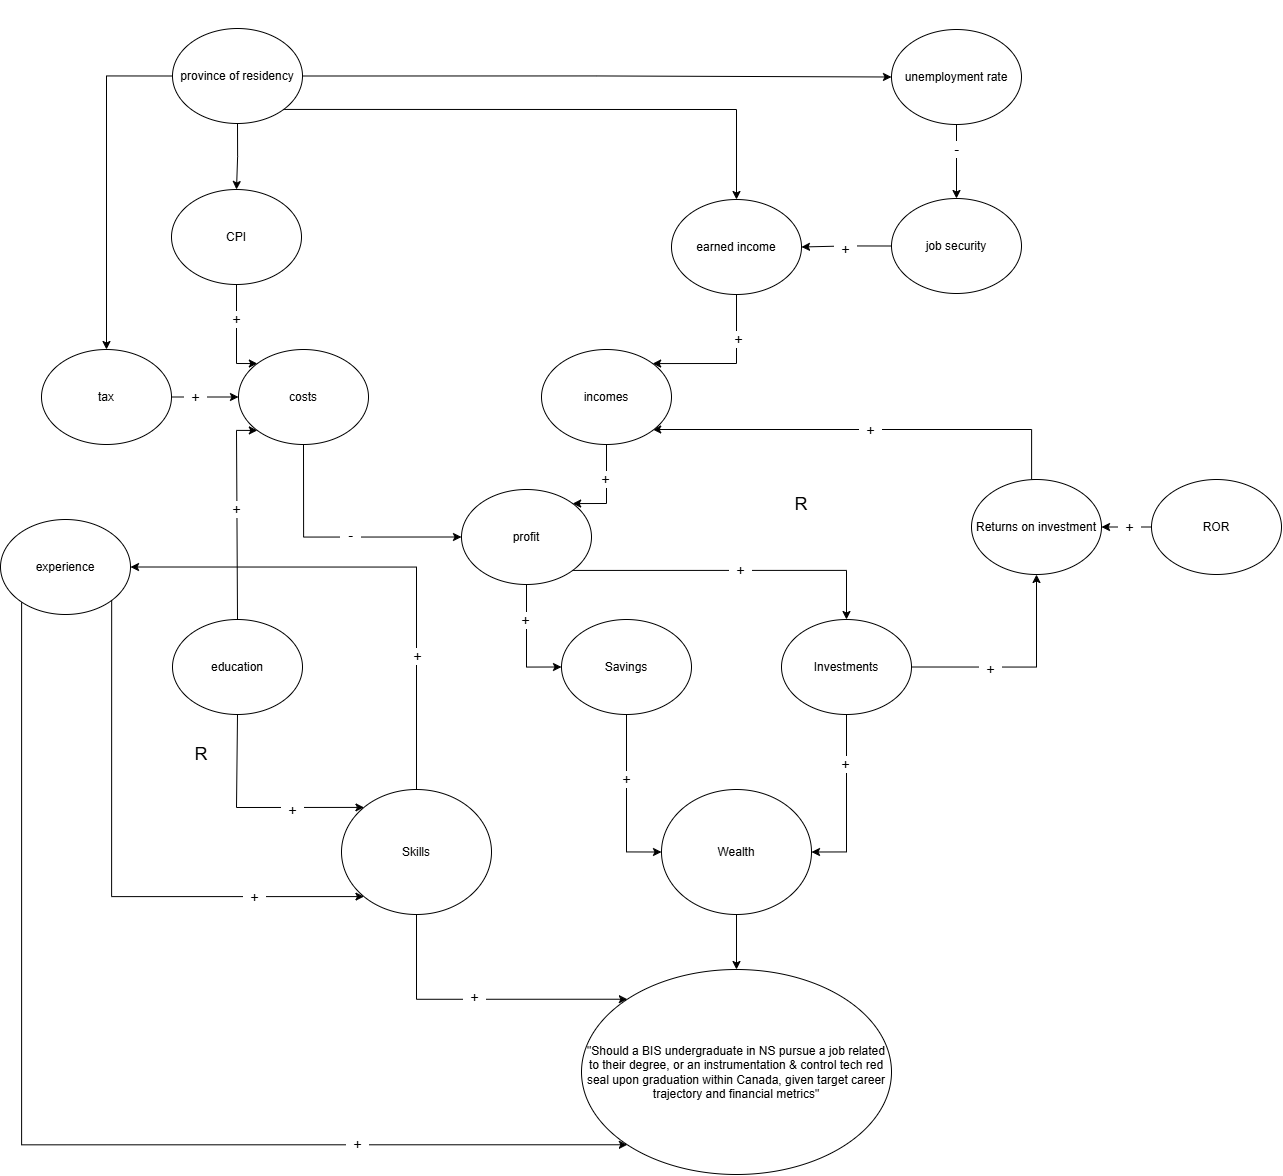

The diagram above was exported from draw.io. Its source (the exported page's mxGraphModel, read from the mxfile embedded in the PNG):
<mxGraphModel dx="2597" dy="1964" grid="1" gridSize="10" guides="1" tooltips="1" connect="1" arrows="1" fold="1" page="1" pageScale="1" pageWidth="850" pageHeight="1100" math="0" shadow="0">
  <root>
    <mxCell id="0" />
    <mxCell id="1" parent="0" />
    <mxCell id="ejbByAvyapnUwPOE_ilV-9" parent="1" style="ellipse;whiteSpace=wrap;html=1;" value="&quot;Should a BIS undergraduate in NS pursue a job related to their degree, or an instrumentation &amp;amp; control tech red seal upon graduation within Canada, given target career trajectory and financial metrics&quot;" vertex="1">
      <mxGeometry height="205" width="310" x="280" y="500" as="geometry" />
    </mxCell>
    <mxCell id="ukmu4aRRYl3w-U3BRA4X-12" edge="1" parent="1" source="ukmu4aRRYl3w-U3BRA4X-1" style="edgeStyle=orthogonalEdgeStyle;rounded=0;orthogonalLoop=1;jettySize=auto;html=1;exitX=0.5;exitY=1;exitDx=0;exitDy=0;" target="ejbByAvyapnUwPOE_ilV-9">
      <mxGeometry relative="1" as="geometry" />
    </mxCell>
    <mxCell id="ukmu4aRRYl3w-U3BRA4X-1" parent="1" style="ellipse;whiteSpace=wrap;html=1;" value="&lt;div&gt;Wealth&lt;/div&gt;" vertex="1">
      <mxGeometry height="125" width="150" x="360" y="320" as="geometry" />
    </mxCell>
    <mxCell id="ukmu4aRRYl3w-U3BRA4X-11" edge="1" parent="1" source="ukmu4aRRYl3w-U3BRA4X-2" style="edgeStyle=orthogonalEdgeStyle;rounded=0;orthogonalLoop=1;jettySize=auto;html=1;exitX=0.5;exitY=1;exitDx=0;exitDy=0;entryX=0;entryY=0;entryDx=0;entryDy=0;" target="ejbByAvyapnUwPOE_ilV-9">
      <mxGeometry relative="1" as="geometry">
        <Array as="points">
          <mxPoint x="115" y="530" />
        </Array>
      </mxGeometry>
    </mxCell>
    <mxCell id="ukmu4aRRYl3w-U3BRA4X-47" edge="1" parent="1" source="ukmu4aRRYl3w-U3BRA4X-2" style="edgeStyle=orthogonalEdgeStyle;rounded=0;orthogonalLoop=1;jettySize=auto;html=1;exitX=0.5;exitY=0;exitDx=0;exitDy=0;entryX=1;entryY=0.5;entryDx=0;entryDy=0;" target="ukmu4aRRYl3w-U3BRA4X-22">
      <mxGeometry relative="1" as="geometry" />
    </mxCell>
    <mxCell id="ukmu4aRRYl3w-U3BRA4X-2" parent="1" style="ellipse;whiteSpace=wrap;html=1;" value="&lt;div&gt;Skills&lt;/div&gt;" vertex="1">
      <mxGeometry height="125" width="150" x="40" y="320" as="geometry" />
    </mxCell>
    <mxCell id="ukmu4aRRYl3w-U3BRA4X-14" edge="1" parent="1" source="ukmu4aRRYl3w-U3BRA4X-4" style="edgeStyle=orthogonalEdgeStyle;rounded=0;orthogonalLoop=1;jettySize=auto;html=1;exitX=0.5;exitY=1;exitDx=0;exitDy=0;entryX=0;entryY=0.5;entryDx=0;entryDy=0;" target="ukmu4aRRYl3w-U3BRA4X-1">
      <mxGeometry relative="1" as="geometry" />
    </mxCell>
    <mxCell id="ukmu4aRRYl3w-U3BRA4X-39" edge="1" parent="1" source="ukmu4aRRYl3w-U3BRA4X-6" style="edgeStyle=orthogonalEdgeStyle;rounded=0;orthogonalLoop=1;jettySize=auto;html=1;exitX=1;exitY=1;exitDx=0;exitDy=0;entryX=0.5;entryY=0;entryDx=0;entryDy=0;" target="ukmu4aRRYl3w-U3BRA4X-5">
      <mxGeometry relative="1" as="geometry">
        <Array as="points">
          <mxPoint x="545" y="101" />
        </Array>
      </mxGeometry>
    </mxCell>
    <mxCell id="ukmu4aRRYl3w-U3BRA4X-4" parent="1" style="ellipse;whiteSpace=wrap;html=1;" value="Savings" vertex="1">
      <mxGeometry height="95" width="130" x="260" y="150" as="geometry" />
    </mxCell>
    <mxCell id="ukmu4aRRYl3w-U3BRA4X-15" edge="1" parent="1" source="ukmu4aRRYl3w-U3BRA4X-5" style="edgeStyle=orthogonalEdgeStyle;rounded=0;orthogonalLoop=1;jettySize=auto;html=1;exitX=0.5;exitY=1;exitDx=0;exitDy=0;entryX=1;entryY=0.5;entryDx=0;entryDy=0;" target="ukmu4aRRYl3w-U3BRA4X-1">
      <mxGeometry relative="1" as="geometry" />
    </mxCell>
    <mxCell id="ukmu4aRRYl3w-U3BRA4X-38" edge="1" parent="1" source="ukmu4aRRYl3w-U3BRA4X-5" style="edgeStyle=orthogonalEdgeStyle;rounded=0;orthogonalLoop=1;jettySize=auto;html=1;exitX=1;exitY=0.5;exitDx=0;exitDy=0;entryX=0.5;entryY=1;entryDx=0;entryDy=0;" target="ukmu4aRRYl3w-U3BRA4X-7">
      <mxGeometry relative="1" as="geometry" />
    </mxCell>
    <mxCell id="ukmu4aRRYl3w-U3BRA4X-5" parent="1" style="ellipse;whiteSpace=wrap;html=1;" value="Investments" vertex="1">
      <mxGeometry height="95" width="130" x="480" y="150" as="geometry" />
    </mxCell>
    <mxCell id="ukmu4aRRYl3w-U3BRA4X-6" parent="1" style="ellipse;whiteSpace=wrap;html=1;" value="profit" vertex="1">
      <mxGeometry height="95" width="130" x="160" y="20" as="geometry" />
    </mxCell>
    <mxCell id="ukmu4aRRYl3w-U3BRA4X-33" edge="1" parent="1" source="ukmu4aRRYl3w-U3BRA4X-7" style="edgeStyle=orthogonalEdgeStyle;rounded=0;orthogonalLoop=1;jettySize=auto;html=1;exitX=0.5;exitY=0;exitDx=0;exitDy=0;entryX=1;entryY=1;entryDx=0;entryDy=0;" target="ukmu4aRRYl3w-U3BRA4X-18">
      <mxGeometry relative="1" as="geometry">
        <Array as="points">
          <mxPoint x="730" y="10" />
          <mxPoint x="730" y="-40" />
          <mxPoint x="351" y="-40" />
        </Array>
      </mxGeometry>
    </mxCell>
    <mxCell id="ukmu4aRRYl3w-U3BRA4X-7" parent="1" style="ellipse;whiteSpace=wrap;html=1;" value="Returns on investment" vertex="1">
      <mxGeometry height="95" width="130" x="670" y="10" as="geometry" />
    </mxCell>
    <mxCell id="ukmu4aRRYl3w-U3BRA4X-9" edge="1" parent="1" source="ukmu4aRRYl3w-U3BRA4X-8" style="edgeStyle=orthogonalEdgeStyle;rounded=0;orthogonalLoop=1;jettySize=auto;html=1;exitX=0;exitY=0.5;exitDx=0;exitDy=0;entryX=1;entryY=0.5;entryDx=0;entryDy=0;" target="ukmu4aRRYl3w-U3BRA4X-7">
      <mxGeometry relative="1" as="geometry" />
    </mxCell>
    <mxCell id="ukmu4aRRYl3w-U3BRA4X-8" parent="1" style="ellipse;whiteSpace=wrap;html=1;" value="ROR" vertex="1">
      <mxGeometry height="95" width="130" x="850" y="10" as="geometry" />
    </mxCell>
    <mxCell id="ukmu4aRRYl3w-U3BRA4X-16" edge="1" parent="1" source="ukmu4aRRYl3w-U3BRA4X-6" style="edgeStyle=orthogonalEdgeStyle;rounded=0;orthogonalLoop=1;jettySize=auto;html=1;exitX=0.5;exitY=1;exitDx=0;exitDy=0;entryX=0;entryY=0.5;entryDx=0;entryDy=0;" target="ukmu4aRRYl3w-U3BRA4X-4">
      <mxGeometry relative="1" as="geometry" />
    </mxCell>
    <mxCell id="ukmu4aRRYl3w-U3BRA4X-19" edge="1" parent="1" source="ukmu4aRRYl3w-U3BRA4X-17" style="edgeStyle=orthogonalEdgeStyle;rounded=0;orthogonalLoop=1;jettySize=auto;html=1;exitX=0.5;exitY=1;exitDx=0;exitDy=0;entryX=0;entryY=0.5;entryDx=0;entryDy=0;" target="ukmu4aRRYl3w-U3BRA4X-6">
      <mxGeometry relative="1" as="geometry" />
    </mxCell>
    <mxCell id="ukmu4aRRYl3w-U3BRA4X-17" parent="1" style="ellipse;whiteSpace=wrap;html=1;" value="costs" vertex="1">
      <mxGeometry height="95" width="130" x="-63" y="-120" as="geometry" />
    </mxCell>
    <mxCell id="ukmu4aRRYl3w-U3BRA4X-20" edge="1" parent="1" source="ukmu4aRRYl3w-U3BRA4X-18" style="edgeStyle=orthogonalEdgeStyle;rounded=0;orthogonalLoop=1;jettySize=auto;html=1;exitX=0.5;exitY=1;exitDx=0;exitDy=0;entryX=1;entryY=0;entryDx=0;entryDy=0;" target="ukmu4aRRYl3w-U3BRA4X-6">
      <mxGeometry relative="1" as="geometry">
        <Array as="points">
          <mxPoint x="305" y="34" />
        </Array>
      </mxGeometry>
    </mxCell>
    <mxCell id="ukmu4aRRYl3w-U3BRA4X-18" parent="1" style="ellipse;whiteSpace=wrap;html=1;" value="incomes" vertex="1">
      <mxGeometry height="95" width="130" x="240" y="-120" as="geometry" />
    </mxCell>
    <mxCell id="ukmu4aRRYl3w-U3BRA4X-26" edge="1" parent="1" source="ukmu4aRRYl3w-U3BRA4X-22" style="edgeStyle=orthogonalEdgeStyle;rounded=0;orthogonalLoop=1;jettySize=auto;html=1;exitX=1;exitY=1;exitDx=0;exitDy=0;entryX=0;entryY=1;entryDx=0;entryDy=0;" target="ukmu4aRRYl3w-U3BRA4X-2">
      <mxGeometry relative="1" as="geometry">
        <Array as="points">
          <mxPoint x="-190" y="427" />
        </Array>
      </mxGeometry>
    </mxCell>
    <mxCell id="ukmu4aRRYl3w-U3BRA4X-37" edge="1" parent="1" source="ukmu4aRRYl3w-U3BRA4X-22" style="edgeStyle=orthogonalEdgeStyle;rounded=0;orthogonalLoop=1;jettySize=auto;html=1;exitX=0;exitY=1;exitDx=0;exitDy=0;entryX=0;entryY=1;entryDx=0;entryDy=0;" target="ejbByAvyapnUwPOE_ilV-9">
      <mxGeometry relative="1" as="geometry">
        <Array as="points">
          <mxPoint x="-280" y="675" />
        </Array>
      </mxGeometry>
    </mxCell>
    <mxCell id="ukmu4aRRYl3w-U3BRA4X-50" connectable="0" parent="ukmu4aRRYl3w-U3BRA4X-37" style="edgeLabel;html=1;align=center;verticalAlign=middle;resizable=0;points=[];" value="&lt;font style=&quot;font-size: 14px;&quot;&gt;&amp;nbsp; +&amp;nbsp;&amp;nbsp;&lt;/font&gt;" vertex="1">
      <mxGeometry relative="1" x="0.537" y="-1" as="geometry">
        <mxPoint x="-5" y="-2" as="offset" />
      </mxGeometry>
    </mxCell>
    <mxCell id="ukmu4aRRYl3w-U3BRA4X-51" connectable="0" parent="ukmu4aRRYl3w-U3BRA4X-37" style="edgeLabel;html=1;align=center;verticalAlign=middle;resizable=0;points=[];" value="&lt;font style=&quot;font-size: 14px;&quot;&gt;&amp;nbsp; +&amp;nbsp;&amp;nbsp;&lt;/font&gt;" vertex="1">
      <mxGeometry relative="1" x="0.537" y="-1" as="geometry">
        <mxPoint x="112" y="-149" as="offset" />
      </mxGeometry>
    </mxCell>
    <mxCell id="ukmu4aRRYl3w-U3BRA4X-52" connectable="0" parent="ukmu4aRRYl3w-U3BRA4X-37" style="edgeLabel;html=1;align=center;verticalAlign=middle;resizable=0;points=[];" value="&lt;font style=&quot;font-size: 14px;&quot;&gt;&amp;nbsp; +&amp;nbsp;&amp;nbsp;&lt;/font&gt;" vertex="1">
      <mxGeometry relative="1" x="0.537" y="-1" as="geometry">
        <mxPoint x="-108" y="-249" as="offset" />
      </mxGeometry>
    </mxCell>
    <mxCell id="ukmu4aRRYl3w-U3BRA4X-22" parent="1" style="ellipse;whiteSpace=wrap;html=1;" value="experience" vertex="1">
      <mxGeometry height="95" width="130" x="-301" y="50" as="geometry" />
    </mxCell>
    <mxCell id="ukmu4aRRYl3w-U3BRA4X-24" edge="1" parent="1" source="ukmu4aRRYl3w-U3BRA4X-23" style="edgeStyle=orthogonalEdgeStyle;rounded=0;orthogonalLoop=1;jettySize=auto;html=1;exitX=0.5;exitY=1;exitDx=0;exitDy=0;entryX=0;entryY=0;entryDx=0;entryDy=0;" target="ukmu4aRRYl3w-U3BRA4X-2">
      <mxGeometry relative="1" as="geometry">
        <Array as="points">
          <mxPoint x="-65" y="338" />
        </Array>
      </mxGeometry>
    </mxCell>
    <mxCell id="ukmu4aRRYl3w-U3BRA4X-25" edge="1" parent="1" source="ukmu4aRRYl3w-U3BRA4X-23" style="edgeStyle=orthogonalEdgeStyle;rounded=0;orthogonalLoop=1;jettySize=auto;html=1;exitX=0.5;exitY=0;exitDx=0;exitDy=0;entryX=0;entryY=1;entryDx=0;entryDy=0;" target="ukmu4aRRYl3w-U3BRA4X-17">
      <mxGeometry relative="1" as="geometry">
        <Array as="points">
          <mxPoint x="-65" y="-39" />
        </Array>
      </mxGeometry>
    </mxCell>
    <mxCell id="ukmu4aRRYl3w-U3BRA4X-23" parent="1" style="ellipse;whiteSpace=wrap;html=1;" value="education" vertex="1">
      <mxGeometry height="95" width="130" x="-129" y="150" as="geometry" />
    </mxCell>
    <mxCell id="ukmu4aRRYl3w-U3BRA4X-28" edge="1" parent="1" source="ukmu4aRRYl3w-U3BRA4X-27" style="edgeStyle=orthogonalEdgeStyle;rounded=0;orthogonalLoop=1;jettySize=auto;html=1;exitX=0.5;exitY=1;exitDx=0;exitDy=0;entryX=0;entryY=0;entryDx=0;entryDy=0;" target="ukmu4aRRYl3w-U3BRA4X-17">
      <mxGeometry relative="1" as="geometry">
        <Array as="points">
          <mxPoint x="-65" y="-106" />
        </Array>
      </mxGeometry>
    </mxCell>
    <mxCell id="ukmu4aRRYl3w-U3BRA4X-27" parent="1" style="ellipse;whiteSpace=wrap;html=1;" value="CPI" vertex="1">
      <mxGeometry height="95" width="130" x="-130" y="-280" as="geometry" />
    </mxCell>
    <mxCell id="ukmu4aRRYl3w-U3BRA4X-30" edge="1" parent="1" source="ukmu4aRRYl3w-U3BRA4X-29" style="edgeStyle=orthogonalEdgeStyle;rounded=0;orthogonalLoop=1;jettySize=auto;html=1;exitX=0.5;exitY=1;exitDx=0;exitDy=0;entryX=1;entryY=0;entryDx=0;entryDy=0;" target="ukmu4aRRYl3w-U3BRA4X-18">
      <mxGeometry relative="1" as="geometry">
        <Array as="points">
          <mxPoint x="435" y="-106" />
        </Array>
      </mxGeometry>
    </mxCell>
    <mxCell id="ukmu4aRRYl3w-U3BRA4X-29" parent="1" style="ellipse;whiteSpace=wrap;html=1;" value="earned income" vertex="1">
      <mxGeometry height="95" width="130" x="370" y="-270" as="geometry" />
    </mxCell>
    <mxCell id="ukmu4aRRYl3w-U3BRA4X-32" edge="1" parent="1" source="ukmu4aRRYl3w-U3BRA4X-31" style="edgeStyle=orthogonalEdgeStyle;rounded=0;orthogonalLoop=1;jettySize=auto;html=1;exitX=0;exitY=0.5;exitDx=0;exitDy=0;entryX=1;entryY=0.5;entryDx=0;entryDy=0;" target="ukmu4aRRYl3w-U3BRA4X-29">
      <mxGeometry relative="1" as="geometry" />
    </mxCell>
    <mxCell id="ukmu4aRRYl3w-U3BRA4X-31" parent="1" style="ellipse;whiteSpace=wrap;html=1;" value="job security" vertex="1">
      <mxGeometry height="95" width="130" x="590" y="-271" as="geometry" />
    </mxCell>
    <mxCell id="ukmu4aRRYl3w-U3BRA4X-35" edge="1" parent="1" source="ukmu4aRRYl3w-U3BRA4X-34" style="edgeStyle=orthogonalEdgeStyle;rounded=0;orthogonalLoop=1;jettySize=auto;html=1;exitX=0.5;exitY=1;exitDx=0;exitDy=0;entryX=0.5;entryY=0;entryDx=0;entryDy=0;" target="ukmu4aRRYl3w-U3BRA4X-31">
      <mxGeometry relative="1" as="geometry" />
    </mxCell>
    <mxCell id="ukmu4aRRYl3w-U3BRA4X-34" parent="1" style="ellipse;whiteSpace=wrap;html=1;" value="unemployment rate" vertex="1">
      <mxGeometry height="95" width="130" x="590" y="-440" as="geometry" />
    </mxCell>
    <mxCell id="ukmu4aRRYl3w-U3BRA4X-41" edge="1" parent="1" source="ukmu4aRRYl3w-U3BRA4X-36" style="edgeStyle=orthogonalEdgeStyle;rounded=0;orthogonalLoop=1;jettySize=auto;html=1;exitX=0.5;exitY=1;exitDx=0;exitDy=0;entryX=0.5;entryY=0;entryDx=0;entryDy=0;" target="ukmu4aRRYl3w-U3BRA4X-27">
      <mxGeometry relative="1" as="geometry" />
    </mxCell>
    <mxCell id="ukmu4aRRYl3w-U3BRA4X-42" edge="1" parent="1" source="ukmu4aRRYl3w-U3BRA4X-36" style="edgeStyle=orthogonalEdgeStyle;rounded=0;orthogonalLoop=1;jettySize=auto;html=1;exitX=1;exitY=0.5;exitDx=0;exitDy=0;entryX=0;entryY=0.5;entryDx=0;entryDy=0;" target="ukmu4aRRYl3w-U3BRA4X-34">
      <mxGeometry relative="1" as="geometry" />
    </mxCell>
    <mxCell id="ukmu4aRRYl3w-U3BRA4X-43" edge="1" parent="1" source="ukmu4aRRYl3w-U3BRA4X-36" style="edgeStyle=orthogonalEdgeStyle;rounded=0;orthogonalLoop=1;jettySize=auto;html=1;exitX=1;exitY=1;exitDx=0;exitDy=0;entryX=0.5;entryY=0;entryDx=0;entryDy=0;" target="ukmu4aRRYl3w-U3BRA4X-29">
      <mxGeometry relative="1" as="geometry" />
    </mxCell>
    <mxCell id="NxLYGtT0ODAi_n07T_3k-1" edge="1" parent="1" source="ukmu4aRRYl3w-U3BRA4X-36" style="edgeStyle=orthogonalEdgeStyle;rounded=0;orthogonalLoop=1;jettySize=auto;html=1;exitX=0;exitY=0.5;exitDx=0;exitDy=0;entryX=0.5;entryY=0;entryDx=0;entryDy=0;" target="ukmu4aRRYl3w-U3BRA4X-44">
      <mxGeometry relative="1" as="geometry" />
    </mxCell>
    <mxCell id="ukmu4aRRYl3w-U3BRA4X-36" parent="1" style="ellipse;whiteSpace=wrap;html=1;" value="province of residency" vertex="1">
      <mxGeometry height="95" width="130" x="-129" y="-441" as="geometry" />
    </mxCell>
    <mxCell id="ukmu4aRRYl3w-U3BRA4X-40" parent="1" style="text;html=1;whiteSpace=wrap;strokeColor=none;fillColor=none;align=center;verticalAlign=middle;rounded=0;" value="&lt;font style=&quot;font-size: 18px;&quot;&gt;R&lt;/font&gt;" vertex="1">
      <mxGeometry height="30" width="60" x="470" y="20" as="geometry" />
    </mxCell>
    <mxCell id="ukmu4aRRYl3w-U3BRA4X-45" edge="1" parent="1" source="ukmu4aRRYl3w-U3BRA4X-44" style="edgeStyle=orthogonalEdgeStyle;rounded=0;orthogonalLoop=1;jettySize=auto;html=1;exitX=1;exitY=0.5;exitDx=0;exitDy=0;" target="ukmu4aRRYl3w-U3BRA4X-17">
      <mxGeometry relative="1" as="geometry" />
    </mxCell>
    <mxCell id="ukmu4aRRYl3w-U3BRA4X-44" parent="1" style="ellipse;whiteSpace=wrap;html=1;" value="tax" vertex="1">
      <mxGeometry height="95" width="130" x="-260" y="-120" as="geometry" />
    </mxCell>
    <mxCell id="ukmu4aRRYl3w-U3BRA4X-48" parent="1" style="text;html=1;whiteSpace=wrap;strokeColor=none;fillColor=none;align=center;verticalAlign=middle;rounded=0;" value="&lt;font style=&quot;font-size: 18px;&quot;&gt;R&lt;/font&gt;" vertex="1">
      <mxGeometry height="30" width="60" x="-130" y="270" as="geometry" />
    </mxCell>
    <mxCell id="ukmu4aRRYl3w-U3BRA4X-54" connectable="0" parent="1" style="edgeLabel;html=1;align=center;verticalAlign=middle;resizable=0;points=[];" value="&lt;font style=&quot;font-size: 14px;&quot;&gt;&amp;nbsp; +&amp;nbsp;&amp;nbsp;&lt;/font&gt;" vertex="1">
      <mxGeometry x="-10" y="340" as="geometry" />
    </mxCell>
    <mxCell id="ukmu4aRRYl3w-U3BRA4X-55" connectable="0" parent="1" style="edgeLabel;html=1;align=center;verticalAlign=middle;resizable=0;points=[];" value="&lt;font style=&quot;font-size: 14px;&quot;&gt;&amp;nbsp; +&amp;nbsp;&amp;nbsp;&lt;/font&gt;" vertex="1">
      <mxGeometry x="223" y="150" as="geometry" />
    </mxCell>
    <mxCell id="ukmu4aRRYl3w-U3BRA4X-56" connectable="0" parent="1" style="edgeLabel;html=1;align=center;verticalAlign=middle;resizable=0;points=[];" value="&lt;font style=&quot;font-size: 14px;&quot;&gt;&amp;nbsp; +&amp;nbsp;&amp;nbsp;&lt;/font&gt;" vertex="1">
      <mxGeometry x="115" y="186" as="geometry" />
    </mxCell>
    <mxCell id="ukmu4aRRYl3w-U3BRA4X-57" connectable="0" parent="1" style="edgeLabel;html=1;align=center;verticalAlign=middle;resizable=0;points=[];" value="&lt;font style=&quot;font-size: 14px;&quot;&gt;&amp;nbsp; +&amp;nbsp;&amp;nbsp;&lt;/font&gt;" vertex="1">
      <mxGeometry x="236" y="160" as="geometry">
        <mxPoint x="88" y="149" as="offset" />
      </mxGeometry>
    </mxCell>
    <mxCell id="ukmu4aRRYl3w-U3BRA4X-58" connectable="0" parent="1" style="edgeLabel;html=1;align=center;verticalAlign=middle;resizable=0;points=[];" value="&lt;font style=&quot;font-size: 14px;&quot;&gt;&amp;nbsp; +&amp;nbsp;&amp;nbsp;&lt;/font&gt;" vertex="1">
      <mxGeometry x="350" y="-49" as="geometry">
        <mxPoint x="88" y="149" as="offset" />
      </mxGeometry>
    </mxCell>
    <mxCell id="ukmu4aRRYl3w-U3BRA4X-59" connectable="0" parent="1" style="edgeLabel;html=1;align=center;verticalAlign=middle;resizable=0;points=[];" value="&lt;font style=&quot;font-size: 14px;&quot;&gt;&amp;nbsp; +&amp;nbsp;&amp;nbsp;&lt;/font&gt;" vertex="1">
      <mxGeometry x="455" y="145" as="geometry">
        <mxPoint x="88" y="149" as="offset" />
      </mxGeometry>
    </mxCell>
    <mxCell id="ukmu4aRRYl3w-U3BRA4X-60" connectable="0" parent="1" style="edgeLabel;html=1;align=center;verticalAlign=middle;resizable=0;points=[];" value="&lt;font style=&quot;font-size: 14px;&quot;&gt;&amp;nbsp; +&amp;nbsp;&amp;nbsp;&lt;/font&gt;" vertex="1">
      <mxGeometry x="600" y="50" as="geometry">
        <mxPoint x="88" y="149" as="offset" />
      </mxGeometry>
    </mxCell>
    <mxCell id="ukmu4aRRYl3w-U3BRA4X-61" connectable="0" parent="1" style="edgeLabel;html=1;align=center;verticalAlign=middle;resizable=0;points=[];" value="&lt;font style=&quot;font-size: 14px;&quot;&gt;&amp;nbsp; +&amp;nbsp;&amp;nbsp;&lt;/font&gt;" vertex="1">
      <mxGeometry x="480" y="-189" as="geometry">
        <mxPoint x="88" y="149" as="offset" />
      </mxGeometry>
    </mxCell>
    <mxCell id="ukmu4aRRYl3w-U3BRA4X-62" connectable="0" parent="1" style="edgeLabel;html=1;align=center;verticalAlign=middle;resizable=0;points=[];" value="&lt;font style=&quot;font-size: 14px;&quot;&gt;&amp;nbsp; +&amp;nbsp;&amp;nbsp;&lt;/font&gt;" vertex="1">
      <mxGeometry x="215" y="-140" as="geometry">
        <mxPoint x="88" y="149" as="offset" />
      </mxGeometry>
    </mxCell>
    <mxCell id="ukmu4aRRYl3w-U3BRA4X-63" connectable="0" parent="1" style="edgeLabel;html=1;align=center;verticalAlign=middle;resizable=0;points=[];" value="&lt;font style=&quot;font-size: 14px;&quot;&gt;&amp;nbsp; +&amp;nbsp;&amp;nbsp;&lt;/font&gt;" vertex="1">
      <mxGeometry x="348" y="-280" as="geometry">
        <mxPoint x="88" y="149" as="offset" />
      </mxGeometry>
    </mxCell>
    <mxCell id="ukmu4aRRYl3w-U3BRA4X-64" connectable="0" parent="1" style="edgeLabel;html=1;align=center;verticalAlign=middle;resizable=0;points=[];" value="&lt;font style=&quot;font-size: 14px;&quot;&gt;&amp;nbsp; +&amp;nbsp;&amp;nbsp;&lt;/font&gt;" vertex="1">
      <mxGeometry x="455" y="-370" as="geometry">
        <mxPoint x="88" y="149" as="offset" />
      </mxGeometry>
    </mxCell>
    <mxCell id="ukmu4aRRYl3w-U3BRA4X-65" connectable="0" parent="1" style="edgeLabel;html=1;align=center;verticalAlign=middle;resizable=0;points=[];" value="&lt;font style=&quot;font-size: 14px;&quot;&gt;&amp;nbsp; -&amp;nbsp;&amp;nbsp;&lt;/font&gt;" vertex="1">
      <mxGeometry x="566" y="-470" as="geometry">
        <mxPoint x="88" y="149" as="offset" />
      </mxGeometry>
    </mxCell>
    <mxCell id="ukmu4aRRYl3w-U3BRA4X-67" connectable="0" parent="1" style="edgeLabel;html=1;align=center;verticalAlign=middle;resizable=0;points=[];" value="&lt;font style=&quot;font-size: 14px;&quot;&gt;&amp;nbsp; +&amp;nbsp;&amp;nbsp;&lt;/font&gt;" vertex="1">
      <mxGeometry x="-154" y="-300" as="geometry">
        <mxPoint x="88" y="149" as="offset" />
      </mxGeometry>
    </mxCell>
    <mxCell id="ukmu4aRRYl3w-U3BRA4X-68" connectable="0" parent="1" style="edgeLabel;html=1;align=center;verticalAlign=middle;resizable=0;points=[];" value="&lt;font style=&quot;font-size: 14px;&quot;&gt;&amp;nbsp; +&amp;nbsp;&amp;nbsp;&lt;/font&gt;" vertex="1">
      <mxGeometry x="-195" y="-222.5" as="geometry">
        <mxPoint x="88" y="149" as="offset" />
      </mxGeometry>
    </mxCell>
    <mxCell id="ukmu4aRRYl3w-U3BRA4X-69" connectable="0" parent="1" style="edgeLabel;html=1;align=center;verticalAlign=middle;resizable=0;points=[];" value="&lt;font style=&quot;font-size: 14px;&quot;&gt;&amp;nbsp; +&amp;nbsp;&amp;nbsp;&lt;/font&gt;" vertex="1">
      <mxGeometry x="-154" y="-110" as="geometry">
        <mxPoint x="88" y="149" as="offset" />
      </mxGeometry>
    </mxCell>
    <mxCell id="ukmu4aRRYl3w-U3BRA4X-70" connectable="0" parent="1" style="edgeLabel;html=1;align=center;verticalAlign=middle;resizable=0;points=[];" value="&lt;font style=&quot;font-size: 14px;&quot;&gt;&amp;nbsp; -&amp;nbsp;&amp;nbsp;&lt;/font&gt;" vertex="1">
      <mxGeometry x="-40" y="-84" as="geometry">
        <mxPoint x="88" y="149" as="offset" />
      </mxGeometry>
    </mxCell>
    <mxCell id="ukmu4aRRYl3w-U3BRA4X-71" connectable="0" parent="1" style="edgeLabel;html=1;align=center;verticalAlign=middle;resizable=0;points=[];" value="&lt;font style=&quot;font-size: 14px;&quot;&gt;&amp;nbsp; +&amp;nbsp;&amp;nbsp;&lt;/font&gt;" vertex="1">
      <mxGeometry x="739" y="-92" as="geometry">
        <mxPoint x="88" y="149" as="offset" />
      </mxGeometry>
    </mxCell>
  </root>
</mxGraphModel>